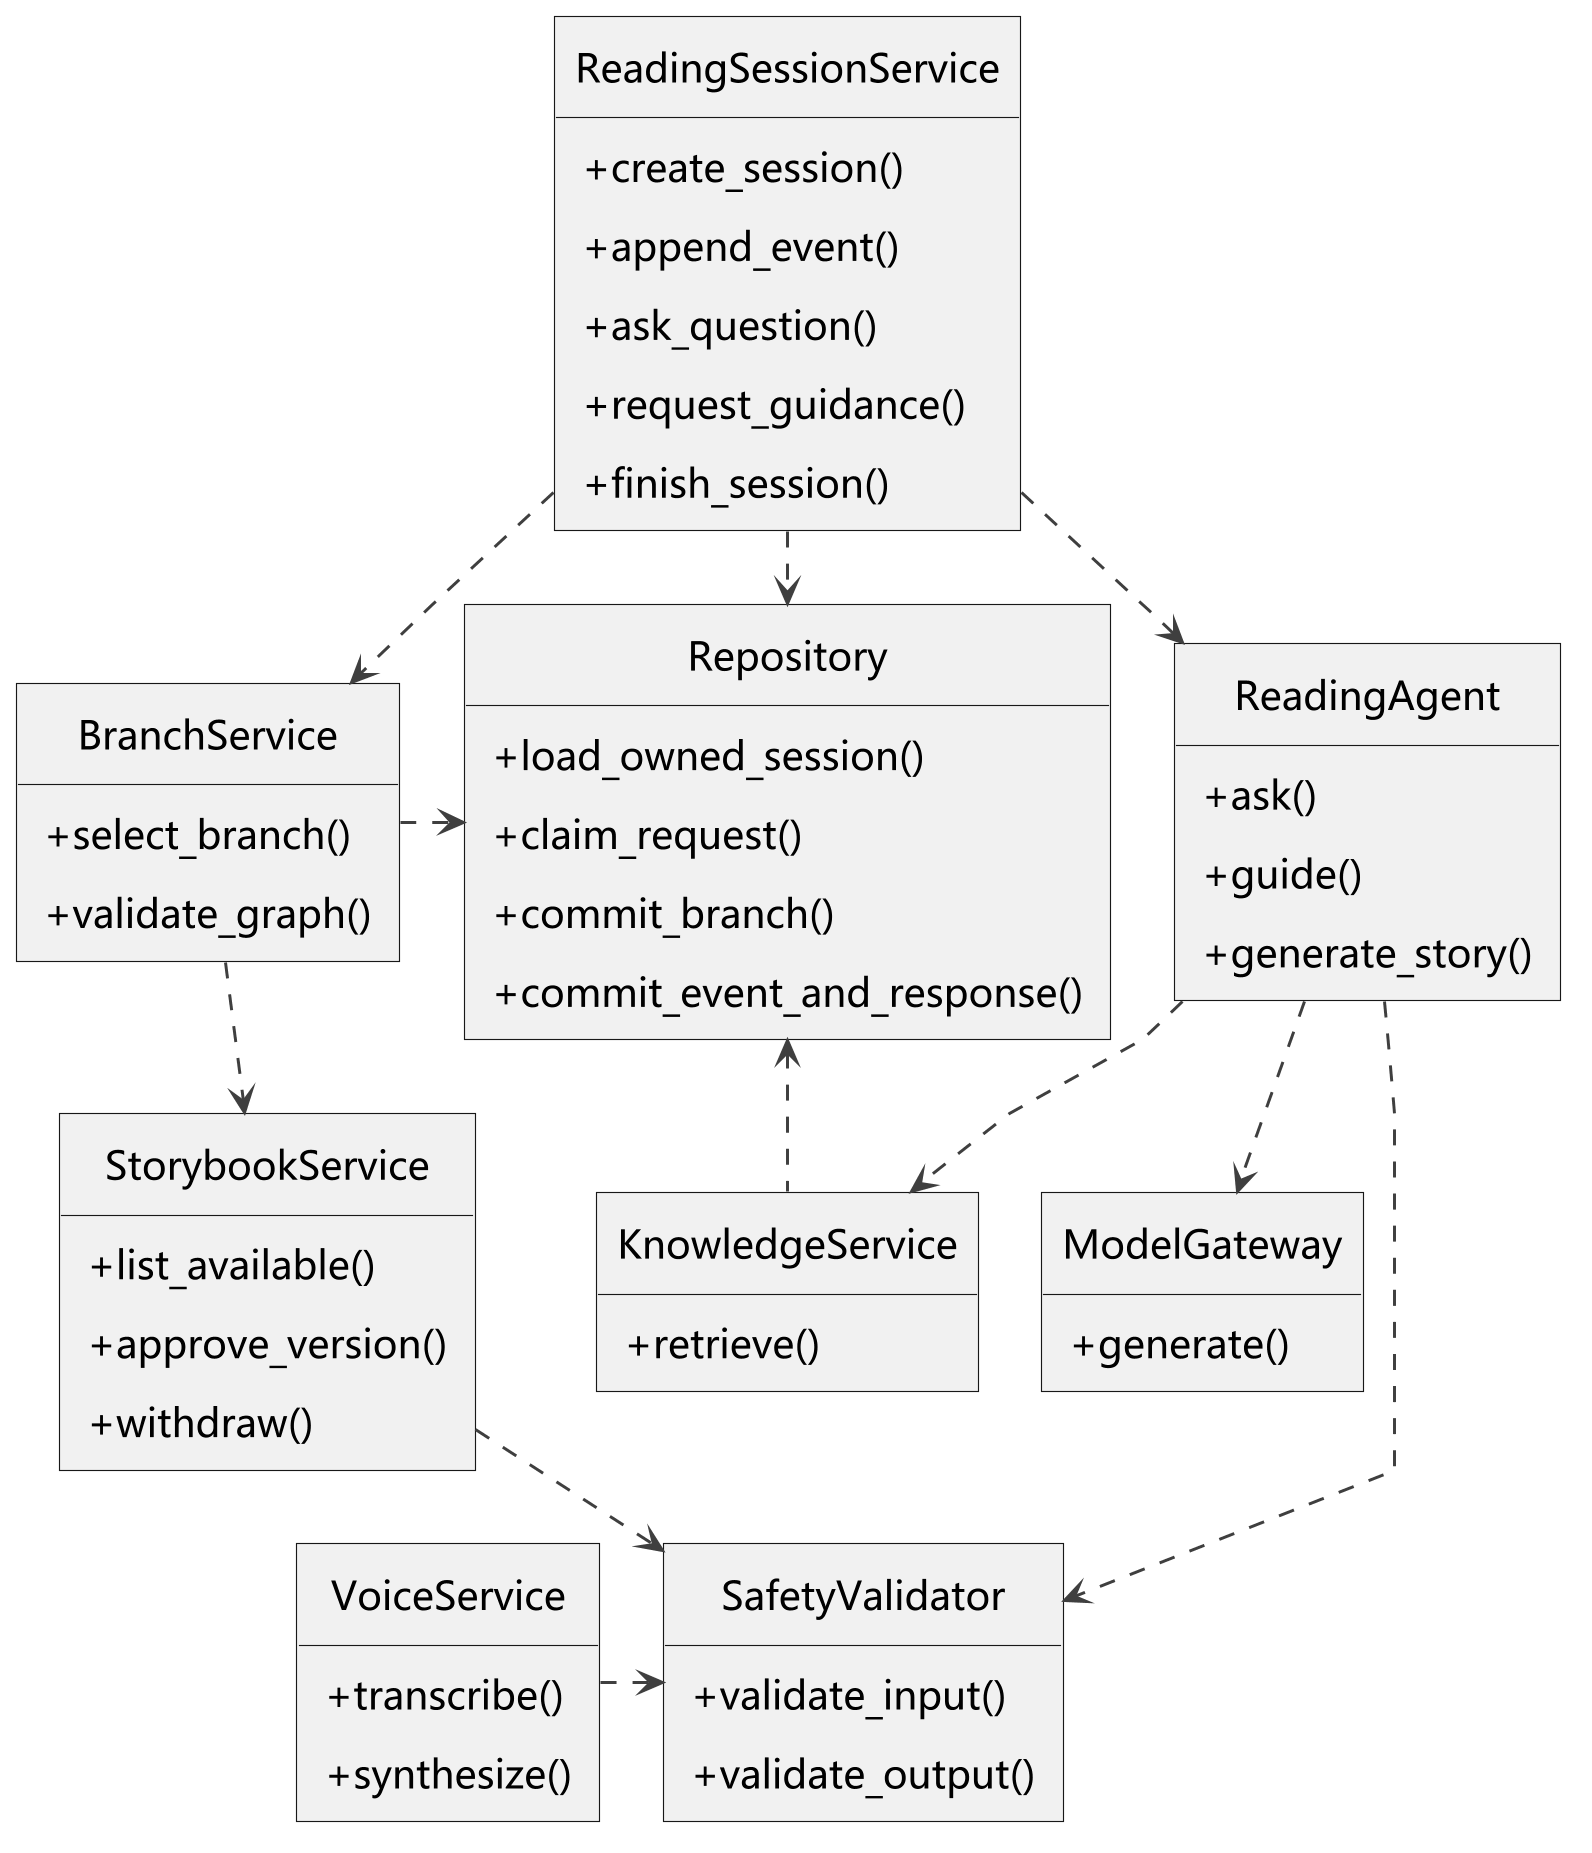

The diagram above was rendered by PlantUML. Its source (embedded in the PNG):
@startuml
' ZHIYA v1.1 | 2026-11-04 | local PlantUML / Graphviz
skinparam backgroundColor white
skinparam defaultFontName Microsoft YaHei
skinparam defaultFontSize 17
skinparam shadowing false
skinparam roundcorner 0
skinparam dpi 220
skinparam ArrowColor #334155
skinparam ArrowThickness 1.3
skinparam classAttributeIconSize 0
skinparam packageStyle rectangle
skinparam packageTitleAlignment left
skinparam linetype polyline
skinparam nodesep 32
skinparam ranksep 35
skinparam padding 6
skinparam defaultTextAlignment center
skinparam monochrome true
hide empty members
skinparam linetype polyline
skinparam nodesep 28
skinparam ranksep 32
hide circle
top to bottom direction
class ReadingSessionService {
 +create_session()
 +append_event()
 +ask_question()
 +request_guidance()
 +finish_session()
}
class ReadingAgent {
 +ask()
 +guide()
 +generate_story()
}
class BranchService {
 +select_branch()
 +validate_graph()
}
class StorybookService {
 +list_available()
 +approve_version()
 +withdraw()
}
class KnowledgeService {
 +retrieve()
}
class SafetyValidator {
 +validate_input()
 +validate_output()
}
class VoiceService {
 +transcribe()
 +synthesize()
}
class ModelGateway {
 +generate()
}
class Repository {
 +load_owned_session()
 +claim_request()
 +commit_branch()
 +commit_event_and_response()
}
ReadingSessionService .down.> BranchService
ReadingSessionService .down.> Repository
ReadingSessionService .down.> ReadingAgent
BranchService .right.> Repository
Repository -[hidden]right- ReadingAgent
BranchService .down.> StorybookService
ReadingAgent .down.> KnowledgeService
ReadingAgent .down.> ModelGateway
KnowledgeService -[hidden]right- ModelGateway
KnowledgeService .up.> Repository
ReadingAgent ..> SafetyValidator
StorybookService ..> SafetyValidator
VoiceService .right.> SafetyValidator

@enduml